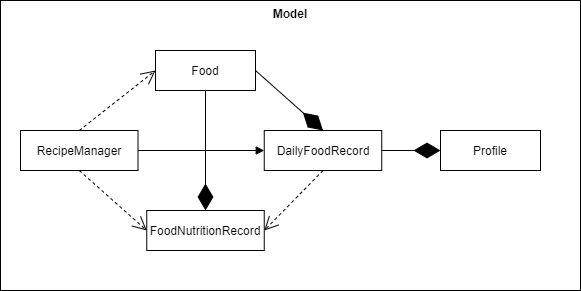

The diagram above was exported from draw.io. Its source (the exported page's mxGraphModel, read from the mxfile embedded in the PNG):
<mxGraphModel dx="1038" dy="580" grid="1" gridSize="10" guides="1" tooltips="1" connect="1" arrows="1" fold="1" page="1" pageScale="1" pageWidth="850" pageHeight="1100" math="0" shadow="0">
  <root>
    <mxCell id="0" />
    <mxCell id="1" parent="0" />
    <mxCell id="bcgWyKWYPxercI6KY6I9-1" value="&lt;b&gt;Model&lt;/b&gt;" style="rounded=0;whiteSpace=wrap;html=1;verticalAlign=top;" parent="1" vertex="1">
      <mxGeometry x="80" y="100" width="580" height="290" as="geometry" />
    </mxCell>
    <mxCell id="bcgWyKWYPxercI6KY6I9-4" value="Food" style="rounded=0;whiteSpace=wrap;html=1;" parent="1" vertex="1">
      <mxGeometry x="235" y="150" width="100" height="40" as="geometry" />
    </mxCell>
    <mxCell id="bcgWyKWYPxercI6KY6I9-5" value="Profile" style="rounded=0;whiteSpace=wrap;html=1;" parent="1" vertex="1">
      <mxGeometry x="520" y="230" width="100" height="40" as="geometry" />
    </mxCell>
    <mxCell id="bcgWyKWYPxercI6KY6I9-9" value="RecipeManager" style="rounded=0;whiteSpace=wrap;html=1;" parent="1" vertex="1">
      <mxGeometry x="100" y="230" width="117.5" height="40" as="geometry" />
    </mxCell>
    <mxCell id="bcgWyKWYPxercI6KY6I9-10" value="FoodNutritionRecord" style="rounded=0;whiteSpace=wrap;html=1;" parent="1" vertex="1">
      <mxGeometry x="226.25" y="310" width="117.5" height="40" as="geometry" />
    </mxCell>
    <mxCell id="bcgWyKWYPxercI6KY6I9-11" value="DailyFoodRecord" style="rounded=0;whiteSpace=wrap;html=1;" parent="1" vertex="1">
      <mxGeometry x="343.75" y="230" width="117.5" height="40" as="geometry" />
    </mxCell>
    <mxCell id="bcgWyKWYPxercI6KY6I9-15" value="" style="endArrow=open;endSize=12;dashed=1;entryX=1;entryY=0.5;entryDx=0;entryDy=0;html=1;exitX=0.5;exitY=1;exitDx=0;exitDy=0;" parent="1" source="bcgWyKWYPxercI6KY6I9-11" target="bcgWyKWYPxercI6KY6I9-10" edge="1">
      <mxGeometry x="1" y="-266" width="160" relative="1" as="geometry">
        <mxPoint x="416.25" y="280" as="sourcePoint" />
        <mxPoint x="530" y="280" as="targetPoint" />
        <mxPoint x="220" y="-116" as="offset" />
      </mxGeometry>
    </mxCell>
    <mxCell id="bcgWyKWYPxercI6KY6I9-18" value="" style="endArrow=block;startArrow=none;html=1;entryX=0;entryY=0.5;entryDx=0;entryDy=0;exitX=1;exitY=0.5;exitDx=0;exitDy=0;endFill=1;startFill=0;" parent="1" source="bcgWyKWYPxercI6KY6I9-9" target="bcgWyKWYPxercI6KY6I9-11" edge="1">
      <mxGeometry width="50" height="50" relative="1" as="geometry">
        <mxPoint x="170" y="330" as="sourcePoint" />
        <mxPoint x="220" y="280" as="targetPoint" />
      </mxGeometry>
    </mxCell>
    <mxCell id="UPmBWJvBLHhfZ1inXtJK-1" value="" style="endArrow=diamondThin;endFill=1;endSize=24;html=1;entryX=0;entryY=0.5;entryDx=0;entryDy=0;exitX=1;exitY=0.5;exitDx=0;exitDy=0;" edge="1" parent="1" source="bcgWyKWYPxercI6KY6I9-11" target="bcgWyKWYPxercI6KY6I9-5">
      <mxGeometry width="160" relative="1" as="geometry">
        <mxPoint x="260" y="300" as="sourcePoint" />
        <mxPoint x="420" y="300" as="targetPoint" />
      </mxGeometry>
    </mxCell>
    <mxCell id="UPmBWJvBLHhfZ1inXtJK-2" value="" style="endArrow=diamondThin;endFill=1;endSize=24;html=1;entryX=0.5;entryY=0;entryDx=0;entryDy=0;exitX=1;exitY=0.5;exitDx=0;exitDy=0;" edge="1" parent="1" source="bcgWyKWYPxercI6KY6I9-4" target="bcgWyKWYPxercI6KY6I9-11">
      <mxGeometry width="160" relative="1" as="geometry">
        <mxPoint x="330" y="250" as="sourcePoint" />
        <mxPoint x="330" y="180" as="targetPoint" />
      </mxGeometry>
    </mxCell>
    <mxCell id="UPmBWJvBLHhfZ1inXtJK-3" value="" style="endArrow=diamondThin;endFill=1;endSize=24;html=1;entryX=0.5;entryY=0;entryDx=0;entryDy=0;exitX=0.5;exitY=1;exitDx=0;exitDy=0;" edge="1" parent="1" source="bcgWyKWYPxercI6KY6I9-4" target="bcgWyKWYPxercI6KY6I9-10">
      <mxGeometry width="160" relative="1" as="geometry">
        <mxPoint x="500" y="270" as="sourcePoint" />
        <mxPoint x="388.75" y="270" as="targetPoint" />
      </mxGeometry>
    </mxCell>
    <mxCell id="UPmBWJvBLHhfZ1inXtJK-4" value="" style="endArrow=open;endSize=12;dashed=1;entryX=0;entryY=0.5;entryDx=0;entryDy=0;html=1;exitX=0.5;exitY=1;exitDx=0;exitDy=0;" edge="1" parent="1" source="bcgWyKWYPxercI6KY6I9-9" target="bcgWyKWYPxercI6KY6I9-10">
      <mxGeometry x="1" y="-266" width="160" relative="1" as="geometry">
        <mxPoint x="330" y="290" as="sourcePoint" />
        <mxPoint x="330" y="370" as="targetPoint" />
        <mxPoint x="220" y="-116" as="offset" />
      </mxGeometry>
    </mxCell>
    <mxCell id="UPmBWJvBLHhfZ1inXtJK-6" value="" style="endArrow=open;endSize=12;dashed=1;entryX=0;entryY=0.5;entryDx=0;entryDy=0;html=1;exitX=0.5;exitY=0;exitDx=0;exitDy=0;" edge="1" parent="1" source="bcgWyKWYPxercI6KY6I9-9" target="bcgWyKWYPxercI6KY6I9-4">
      <mxGeometry x="1" y="-266" width="160" relative="1" as="geometry">
        <mxPoint x="168.75" y="280" as="sourcePoint" />
        <mxPoint x="271.25" y="390" as="targetPoint" />
        <mxPoint x="220" y="-116" as="offset" />
      </mxGeometry>
    </mxCell>
  </root>
</mxGraphModel>